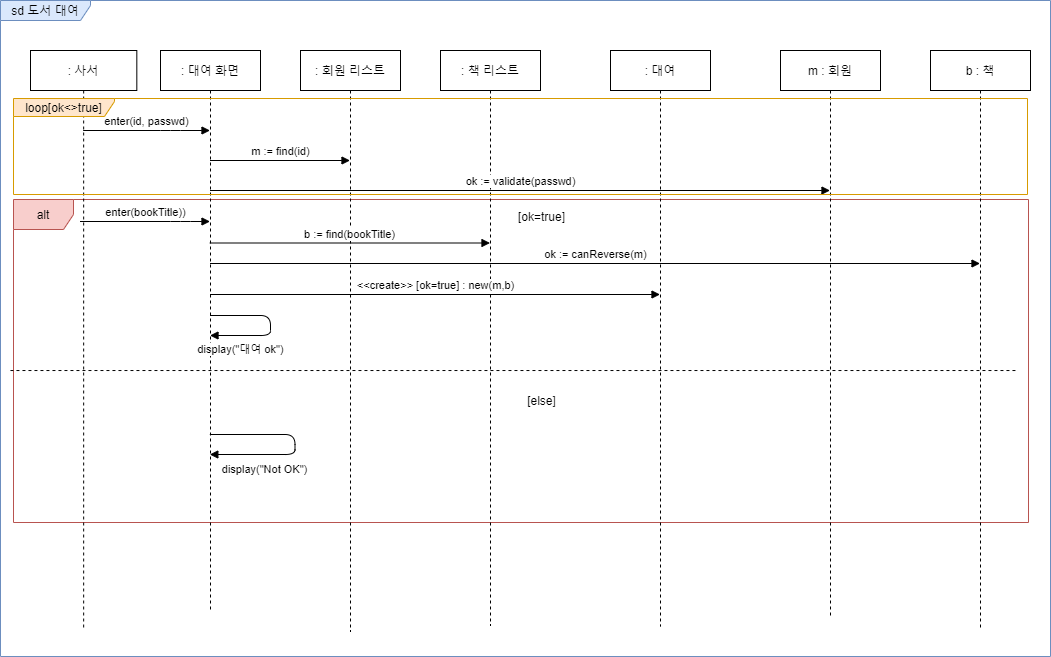

The diagram above was exported from draw.io. Its source (the exported page's mxGraphModel, read from the mxfile embedded in the PNG):
<mxGraphModel dx="1424" dy="592" grid="0" gridSize="10" guides="1" tooltips="1" connect="1" arrows="1" fold="1" page="0" pageScale="1" pageWidth="827" pageHeight="1169" math="0" shadow="0">
  <root>
    <mxCell id="0" />
    <mxCell id="1" parent="0" />
    <mxCell id="wlKha1ADkZq0OzP-Uf5L-2" value="sd 도서 대여" style="shape=umlFrame;whiteSpace=wrap;html=1;width=90;height=20;fillColor=#dae8fc;strokeColor=#6c8ebf;" parent="1" vertex="1">
      <mxGeometry x="-60" y="120" width="1050" height="656" as="geometry" />
    </mxCell>
    <mxCell id="wlKha1ADkZq0OzP-Uf5L-19" value="alt" style="shape=umlFrame;whiteSpace=wrap;html=1;fillColor=#f8cecc;strokeColor=#b85450;" parent="1" vertex="1">
      <mxGeometry x="-47" y="319" width="1015" height="323" as="geometry" />
    </mxCell>
    <mxCell id="wlKha1ADkZq0OzP-Uf5L-4" value=": 사서" style="shape=umlLifeline;perimeter=lifelinePerimeter;whiteSpace=wrap;html=1;container=1;collapsible=0;recursiveResize=0;outlineConnect=0;" parent="1" vertex="1">
      <mxGeometry x="-30" y="170" width="106.32" height="578" as="geometry" />
    </mxCell>
    <mxCell id="wlKha1ADkZq0OzP-Uf5L-5" value=": 대여 화면" style="shape=umlLifeline;perimeter=lifelinePerimeter;whiteSpace=wrap;html=1;container=1;collapsible=0;recursiveResize=0;outlineConnect=0;" parent="1" vertex="1">
      <mxGeometry x="100" y="170" width="100" height="559" as="geometry" />
    </mxCell>
    <mxCell id="wlKha1ADkZq0OzP-Uf5L-6" value=": 회원 리스트" style="shape=umlLifeline;perimeter=lifelinePerimeter;whiteSpace=wrap;html=1;container=1;collapsible=0;recursiveResize=0;outlineConnect=0;" parent="1" vertex="1">
      <mxGeometry x="240" y="170" width="100" height="581" as="geometry" />
    </mxCell>
    <mxCell id="wlKha1ADkZq0OzP-Uf5L-7" value=": 책 리스트" style="shape=umlLifeline;perimeter=lifelinePerimeter;whiteSpace=wrap;html=1;container=1;collapsible=0;recursiveResize=0;outlineConnect=0;" parent="1" vertex="1">
      <mxGeometry x="380" y="170" width="100" height="575" as="geometry" />
    </mxCell>
    <mxCell id="wlKha1ADkZq0OzP-Uf5L-8" value=": 대여" style="shape=umlLifeline;perimeter=lifelinePerimeter;whiteSpace=wrap;html=1;container=1;collapsible=0;recursiveResize=0;outlineConnect=0;" parent="1" vertex="1">
      <mxGeometry x="550" y="170" width="100" height="576" as="geometry" />
    </mxCell>
    <mxCell id="wlKha1ADkZq0OzP-Uf5L-9" value="m : 회원" style="shape=umlLifeline;perimeter=lifelinePerimeter;whiteSpace=wrap;html=1;container=1;collapsible=0;recursiveResize=0;outlineConnect=0;" parent="1" vertex="1">
      <mxGeometry x="720" y="170" width="100" height="568" as="geometry" />
    </mxCell>
    <mxCell id="wlKha1ADkZq0OzP-Uf5L-10" value="b : 책" style="shape=umlLifeline;perimeter=lifelinePerimeter;whiteSpace=wrap;html=1;container=1;collapsible=0;recursiveResize=0;outlineConnect=0;" parent="1" vertex="1">
      <mxGeometry x="870" y="170" width="100" height="577" as="geometry" />
    </mxCell>
    <mxCell id="wlKha1ADkZq0OzP-Uf5L-11" value="enter(id, passwd)" style="html=1;verticalAlign=bottom;endArrow=block;" parent="1" source="wlKha1ADkZq0OzP-Uf5L-4" target="wlKha1ADkZq0OzP-Uf5L-5" edge="1">
      <mxGeometry width="80" relative="1" as="geometry">
        <mxPoint x="60" y="260" as="sourcePoint" />
        <mxPoint x="140" y="260" as="targetPoint" />
        <Array as="points">
          <mxPoint x="110" y="250" />
        </Array>
      </mxGeometry>
    </mxCell>
    <mxCell id="wlKha1ADkZq0OzP-Uf5L-12" value="m := find(id)" style="html=1;verticalAlign=bottom;endArrow=block;" parent="1" source="wlKha1ADkZq0OzP-Uf5L-5" target="wlKha1ADkZq0OzP-Uf5L-6" edge="1">
      <mxGeometry width="80" relative="1" as="geometry">
        <mxPoint x="160" y="280" as="sourcePoint" />
        <mxPoint x="290" y="280" as="targetPoint" />
        <Array as="points">
          <mxPoint x="250.5" y="280" />
        </Array>
      </mxGeometry>
    </mxCell>
    <mxCell id="wlKha1ADkZq0OzP-Uf5L-13" value="ok := validate(passwd)" style="html=1;verticalAlign=bottom;endArrow=block;" parent="1" edge="1">
      <mxGeometry width="80" relative="1" as="geometry">
        <mxPoint x="149.5" y="310" as="sourcePoint" />
        <mxPoint x="769.5" y="310" as="targetPoint" />
        <Array as="points">
          <mxPoint x="260.5" y="310" />
        </Array>
      </mxGeometry>
    </mxCell>
    <mxCell id="wlKha1ADkZq0OzP-Uf5L-14" value="enter(bookTitle))" style="html=1;verticalAlign=bottom;endArrow=block;" parent="1" edge="1">
      <mxGeometry width="80" relative="1" as="geometry">
        <mxPoint x="19.5" y="341" as="sourcePoint" />
        <mxPoint x="149.5" y="341" as="targetPoint" />
        <Array as="points">
          <mxPoint x="120" y="341" />
        </Array>
      </mxGeometry>
    </mxCell>
    <mxCell id="wlKha1ADkZq0OzP-Uf5L-15" value="b := find(bookTitle)" style="html=1;verticalAlign=bottom;endArrow=block;" parent="1" edge="1">
      <mxGeometry width="80" relative="1" as="geometry">
        <mxPoint x="149.32352941176464" y="362.5" as="sourcePoint" />
        <mxPoint x="429.5" y="362.5" as="targetPoint" />
        <Array as="points" />
      </mxGeometry>
    </mxCell>
    <mxCell id="wlKha1ADkZq0OzP-Uf5L-16" value="ok := canReverse(m)" style="html=1;verticalAlign=bottom;endArrow=block;" parent="1" edge="1">
      <mxGeometry width="80" relative="1" as="geometry">
        <mxPoint x="149.5" y="383" as="sourcePoint" />
        <mxPoint x="919.5" y="383" as="targetPoint" />
        <Array as="points" />
      </mxGeometry>
    </mxCell>
    <mxCell id="wlKha1ADkZq0OzP-Uf5L-17" value="&amp;lt;&amp;lt;create&amp;gt;&amp;gt; [ok=true] : new(m,b)" style="html=1;verticalAlign=bottom;endArrow=block;" parent="1" edge="1">
      <mxGeometry width="80" relative="1" as="geometry">
        <mxPoint x="149.5" y="414" as="sourcePoint" />
        <mxPoint x="599.5" y="414" as="targetPoint" />
        <Array as="points" />
      </mxGeometry>
    </mxCell>
    <mxCell id="wlKha1ADkZq0OzP-Uf5L-18" value="display(&quot;대여 ok&quot;)" style="html=1;verticalAlign=bottom;endArrow=block;" parent="1" edge="1">
      <mxGeometry x="0.5674" y="23" width="80" relative="1" as="geometry">
        <mxPoint x="149.5" y="435" as="sourcePoint" />
        <mxPoint x="149.5" y="455" as="targetPoint" />
        <Array as="points">
          <mxPoint x="210" y="435" />
          <mxPoint x="210" y="455" />
        </Array>
        <mxPoint as="offset" />
      </mxGeometry>
    </mxCell>
    <mxCell id="wlKha1ADkZq0OzP-Uf5L-20" value="" style="endArrow=none;dashed=1;html=1;exitX=-0.003;exitY=0.449;exitDx=0;exitDy=0;exitPerimeter=0;entryX=0.99;entryY=0.449;entryDx=0;entryDy=0;entryPerimeter=0;" parent="1" edge="1">
      <mxGeometry width="50" height="50" relative="1" as="geometry">
        <mxPoint x="-50.04500000000007" y="490.02700000000004" as="sourcePoint" />
        <mxPoint x="957.8499999999999" y="490.02700000000004" as="targetPoint" />
      </mxGeometry>
    </mxCell>
    <mxCell id="wlKha1ADkZq0OzP-Uf5L-21" value="[ok=true]" style="text;html=1;align=center;verticalAlign=middle;resizable=0;points=[];autosize=1;" parent="1" vertex="1">
      <mxGeometry x="452" y="327" width="57" height="18" as="geometry" />
    </mxCell>
    <mxCell id="wlKha1ADkZq0OzP-Uf5L-22" value="[else]" style="text;html=1;align=center;verticalAlign=middle;resizable=0;points=[];autosize=1;" parent="1" vertex="1">
      <mxGeometry x="461" y="511" width="39" height="18" as="geometry" />
    </mxCell>
    <mxCell id="wlKha1ADkZq0OzP-Uf5L-23" value="display(&quot;Not OK&quot;)" style="html=1;verticalAlign=bottom;endArrow=block;" parent="1" edge="1">
      <mxGeometry x="0.4255" y="24" width="80" relative="1" as="geometry">
        <mxPoint x="149.32352941176464" y="554" as="sourcePoint" />
        <mxPoint x="149.32352941176464" y="574" as="targetPoint" />
        <Array as="points">
          <mxPoint x="234.5" y="554" />
          <mxPoint x="234.5" y="574" />
        </Array>
        <mxPoint as="offset" />
      </mxGeometry>
    </mxCell>
    <mxCell id="wlKha1ADkZq0OzP-Uf5L-24" value="loop[ok&amp;lt;&amp;gt;true]" style="shape=umlFrame;whiteSpace=wrap;html=1;fillColor=#ffe6cc;strokeColor=#d79b00;width=101;height=18;" parent="1" vertex="1">
      <mxGeometry x="-47" y="218" width="1014" height="96" as="geometry" />
    </mxCell>
  </root>
</mxGraphModel>